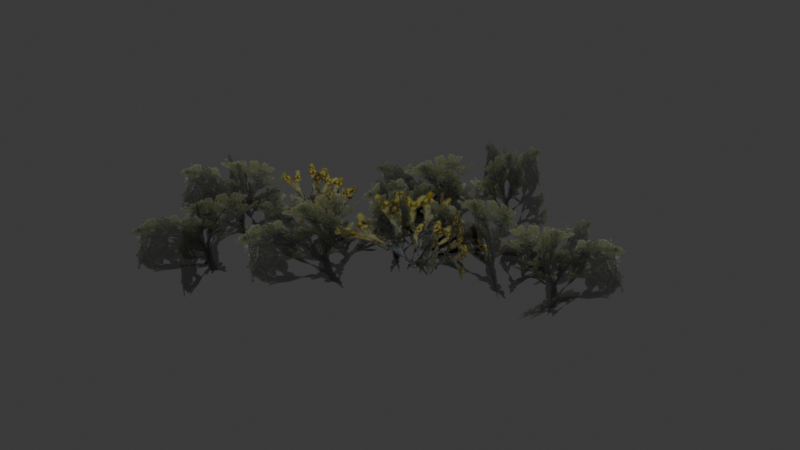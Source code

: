 # Source: bladderwrack.blend  (saved by Blender 4.4.32; exported with 4.5.12 LTS)
import bpy
from mathutils import Matrix  # noqa: F401  (used for matrix-valued properties, if any)

bpy.ops.wm.read_factory_settings(use_empty=True)
scene = bpy.context.scene
scene.name = 'Scene'

# ---- collections
col_collection = bpy.data.collections.new('Collection'); scene.collection.children.link(col_collection)

# ---- images (referenced by path relative to the original .blend; pixels are not part of the script)
import os
ASSET_DIR = os.environ.get("B2B_ASSET_DIR", "")  # directory of the original .blend (textures are referenced by path, not embedded)
HERE = os.path.dirname(os.path.abspath(__file__))  # packed textures are extracted next to this script under _unpacked/

def load_image(name, relpath, width, height, colorspace="sRGB"):
    """Load a texture the original file referenced (path relative to the .blend, or extracted next to this script)."""
    p = next((c for c in (os.path.join(HERE, relpath), os.path.join(ASSET_DIR, relpath)) if relpath and os.path.exists(c)), "")
    if p:
        img = bpy.data.images.load(p, check_existing=True)
        img.name = name
    else:  # same state as the original file: an image datablock whose file is absent (Cycles renders it pink)
        img = bpy.data.images.new(name, width, height)
        img.source = "FILE"
        img.filepath = "//" + (relpath or name)
    img.colorspace_settings.name = colorspace
    return img
img_bladderwrack2c_png = load_image('bladderWrack2C.png', '_unpacked/bladderWrack2C.14bdfe00.png', 425, 436, 'sRGB')
img_bladderwrackc_png = load_image('bladderWrackC.png', '_unpacked/bladderWrackC.a76efe23.png', 256, 256, 'sRGB')

# ---- materials (node trees are filled in below, after node groups)
mat_material_001 = bpy.data.materials.new('Material.001')
mat_material_002 = bpy.data.materials.new('Material.002')

# ---- material node trees
mat_material_001.use_nodes = True; mat_material_001.node_tree.nodes.clear()
_N = mat_material_001.node_tree.nodes; _L = mat_material_001.node_tree.links
n0 = _N.new('ShaderNodeBsdfPrincipled'); n0.name = 'Principled BSDF'; n0.location = (10, 300)
n0.inputs[2].default_value = 1.0
n1 = _N.new('ShaderNodeOutputMaterial'); n1.name = 'Material Output'; n1.location = (300, 300)
n2 = _N.new('ShaderNodeTexImage'); n2.name = 'Image Texture'; n2.location = (-425, 251)
n2.image = img_bladderwrack2c_png
_L.new(n0.outputs[0], n1.inputs[0])
_L.new(n2.outputs[0], n0.inputs[0])
_L.new(n2.outputs[1], n0.inputs[4])
n1.is_active_output = True
mat_material_002.use_nodes = True; mat_material_002.node_tree.nodes.clear()
_N = mat_material_002.node_tree.nodes; _L = mat_material_002.node_tree.links
n0 = _N.new('ShaderNodeBsdfPrincipled'); n0.name = 'Principled BSDF'; n0.location = (10, 300)
n0.inputs[2].default_value = 1.0
n1 = _N.new('ShaderNodeOutputMaterial'); n1.name = 'Material Output'; n1.location = (300, 300)
n2 = _N.new('ShaderNodeTexImage'); n2.name = 'Image Texture'; n2.location = (-301, 184)
n2.image = img_bladderwrackc_png
_L.new(n0.outputs[0], n1.inputs[0])
_L.new(n2.outputs[0], n0.inputs[0])
_L.new(n2.outputs[1], n0.inputs[4])
n1.is_active_output = True

# ---- world
world_world = bpy.data.worlds.new('World'); scene.world = world_world
world_world.use_nodes = True; world_world.node_tree.nodes.clear()
_N = world_world.node_tree.nodes; _L = world_world.node_tree.links
n0 = _N.new('ShaderNodeOutputWorld'); n0.name = 'World Output'; n0.location = (300, 300)
n1 = _N.new('ShaderNodeBackground'); n1.name = 'Background'; n1.location = (10, 300)
n1.inputs[0].default_value = (0.05088, 0.05088, 0.05088, 1.0)
_L.new(n1.outputs[0], n0.inputs[0])
n0.is_active_output = True
world_world.color = (0.05088, 0.05088, 0.05088)
world_world.sun_shadow_jitter_overblur = 0.0

# ---- meshes
me_plane_017 = bpy.data.meshes.new('Plane.017')
me_plane_017.from_pydata([(0.9369, 3.06, 1.474), (0.9369, 3.437, -0.1124), (0.9369, 1.333, -0.1136), (0.9369, 0.8047, 1.287), (1.888, 1.379, 1.287), (1.441, 1.66, -0.1136), (-0.3404, 2.78, -0.1124), (-0.02108, 2.579, 1.474), (1.704, 2.183, 0.8512), (0.6812, 2.671, 0.18), (1.238, 1.79, -0.1561), (2.193, 1.277, 0.4057), (0.9273, 2.437, 0.4531), (0.5127, 1.53, -0.2844), (-0.49, 0.7635, -0.01457), (-0.1259, 1.71, 0.8487), (-0.5584, -0.4149, 1.353), (-0.4945, -0.2807, -0.4382), (0.6377, 1.748, -0.2114), (0.6862, 1.817, 1.393), (1.389, 0.7939, 1.336), (1.035, 1.207, -0.2398), (-1.312, 1.099, -0.3566), (-1.158, 0.6207, 1.415), (0.7572, 1.161, 1.415), (1.073, 1.553, -0.3566), (2.451, -0.3499, -0.2398), (2.3, -0.8721, 1.336), (2.77, 0.2771, 1.393), (2.685, 0.2795, -0.2114), (0.3681, 0.1119, -0.4382), (0.2209, 0.09161, 1.353), (2.234, 0.897, 0.8487), (1.243, 0.6815, -0.01457), (2.434, 0.2642, -0.2844), (3.42, 0.4159, 0.4531), (3.146, -1.279, 0.4057), (3.05, -0.1985, -0.1561), (3.481, 0.7503, 0.18), (3.635, -0.3729, 0.8512), (3.018, 1.287, 1.474), (3.011, 1.664, -0.1124), (3.053, -0.4399, -0.1136), (3.063, -0.9682, 1.287), (2.061, -0.4884, 1.287), (2.503, -0.1982, -0.1136), (4.261, 0.9571, -0.1124), (3.946, 0.75, 1.474), (0.4171, 0.7771, 1.474), (0.4072, 1.154, -0.1124), (0.4624, -0.9491, -0.1136), (0.4762, -1.477, 1.287), (1.412, -0.8786, 1.287), (0.9576, -0.6092, -0.1136), (-0.8524, 0.4637, -0.1124), (-0.5279, 0.2713, 1.474), (1.207, -0.07896, 0.8512), (0.1717, 0.382, 0.18), (0.7511, -0.4842, -0.1561), (1.72, -0.9718, 0.4057), (0.4239, 0.154, 0.4531), (0.03323, -0.7638, -0.2844), (-0.949, -1.556, -0.01457), (-0.6099, -0.6001, 0.8487), (-0.9865, -2.736, 1.353), (-0.9262, -2.6, -0.4382), (0.1524, -0.5425, -0.2114), (0.1991, -0.4717, 1.393), (0.9284, -1.476, 1.336), (0.5641, -1.073, -0.2398), (-1.779, -1.242, -0.3566), (-1.613, -1.716, 1.415), (-2.163, -3.628, 1.415), (-2.651, -3.507, -0.3566), (-1.505, -1.456, -0.2398), (-0.9678, -1.373, 1.336), (-2.208, -1.431, 1.393), (-2.174, -1.509, -0.2114), (-1.047, -3.54, -0.4382), (-0.9668, -3.665, 1.353), (-2.545, -2.177, 0.8487), (-1.932, -2.986, -0.01457), (-2.055, -1.73, -0.2844), (-2.607, -0.8994, 0.4531), (-0.9548, -0.4345, 0.4057), (-1.894, -0.9764, -0.1561), (-2.936, -0.9849, 0.18), (-1.982, -0.3724, 0.8512), (-3.228, -1.63, 1.474), (-3.567, -1.796, -0.1124), (-1.676, -0.8724, -0.1136), (-1.202, -0.6405, 1.287), (-1.215, -1.751, 1.287), (-1.664, -1.473, -0.1136), (-3.452, -0.3641, -0.1124), (-3.132, -0.5628, 1.474)], [], [(3, 0, 1, 2), (4, 7, 6, 5), (11, 8, 9, 10), (12, 15, 14, 13), (19, 16, 17, 18), (20, 23, 22, 21), (27, 24, 25, 26), (28, 31, 30, 29), (35, 32, 33, 34), (36, 39, 38, 37), (43, 40, 41, 42), (44, 47, 46, 45), (51, 48, 49, 50), (52, 55, 54, 53), (59, 56, 57, 58), (60, 63, 62, 61), (67, 64, 65, 66), (68, 71, 70, 69), (75, 72, 73, 74), (76, 79, 78, 77), (83, 80, 81, 82), (84, 87, 86, 85), (91, 88, 89, 90), (92, 95, 94, 93)])
_uv = me_plane_017.uv_layers.new(name='UVTex')
_uv.uv.foreach_set('vector', [1.0, 1.0, 3.338e-07, 1.0, 0.0, 1.907e-07, 1.0, 0.0, 1.0, 1.0, 3.338e-07, 1.0, 0.0, 1.907e-07, 1.0, 0.0, 1.0, 1.0, 3.338e-07, 1.0, 0.0, 1.907e-07, 1.0, 0.0, 1.0, 1.0, 3.338e-07, 1.0, 0.0, 1.907e-07, 1.0, 0.0, 1.0, 1.0, 3.338e-07, 1.0, 0.0, 1.907e-07, 1.0, 0.0, 1.0, 1.0, 3.338e-07, 1.0, 0.0, 1.907e-07, 1.0, 0.0, 1.0, 1.0, 3.338e-07, 1.0, 0.0, 1.907e-07, 1.0, 0.0, 1.0, 1.0, 3.338e-07, 1.0, 0.0, 1.907e-07, 1.0, 0.0, 1.0, 1.0, 3.338e-07, 1.0, 0.0, 1.907e-07, 1.0, 0.0, 1.0, 1.0, 3.338e-07, 1.0, 0.0, 1.907e-07, 1.0, 0.0, 1.0, 1.0, 3.338e-07, 1.0, 0.0, 1.907e-07, 1.0, 0.0, 1.0, 1.0, 3.338e-07, 1.0, 0.0, 1.907e-07, 1.0, 0.0, 1.0, 1.0, 3.338e-07, 1.0, 0.0, 1.907e-07, 1.0, 0.0, 1.0, 1.0, 3.338e-07, 1.0, 0.0, 1.907e-07, 1.0, 0.0, 1.0, 1.0, 3.338e-07, 1.0, 0.0, 1.907e-07, 1.0, 0.0, 1.0, 1.0, 3.338e-07, 1.0, 0.0, 1.907e-07, 1.0, 0.0, 1.0, 1.0, 3.338e-07, 1.0, 0.0, 1.907e-07, 1.0, 0.0, 1.0, 1.0, 3.338e-07, 1.0, 0.0, 1.907e-07, 1.0, 0.0, 1.0, 1.0, 3.338e-07, 1.0, 0.0, 1.907e-07, 1.0, 0.0, 1.0, 1.0, 3.338e-07, 1.0, 0.0, 1.907e-07, 1.0, 0.0, 1.0, 1.0, 3.338e-07, 1.0, 0.0, 1.907e-07, 1.0, 0.0, 1.0, 1.0, 3.338e-07, 1.0, 0.0, 1.907e-07, 1.0, 0.0, 1.0, 1.0, 3.338e-07, 1.0, 0.0, 1.907e-07, 1.0, 0.0, 1.0, 1.0, 3.338e-07, 1.0, 0.0, 1.907e-07, 1.0, 0.0])
_ca = me_plane_017.color_attributes.new('Col', 'BYTE_COLOR', 'CORNER')
_ca.data.foreach_set('color', [0.1529, 0.1529, 0.1529, 1.0, 0.1529, 0.1529, 0.1529, 1.0, 0.0, 0.0, 0.0, 1.0, 0.0, 0.0, 0.0, 1.0, 0.1529, 0.1529, 0.1529, 1.0, 0.1529, 0.1529, 0.1529, 1.0, 0.0, 0.0, 0.0, 1.0, 0.0, 0.0, 0.0, 1.0, 0.1529, 0.1529, 0.1529, 1.0, 0.1529, 0.1529, 0.1529, 1.0, 0.0, 0.0, 0.0, 1.0, 0.0, 0.0, 0.0, 1.0, 0.1529, 0.1529, 0.1529, 1.0, 0.1529, 0.1529, 0.1529, 1.0, 0.0, 0.0, 0.0, 1.0, 0.0, 0.0, 0.0, 1.0, 0.1529, 0.1529, 0.1529, 1.0, 0.1529, 0.1529, 0.1529, 1.0, 0.0, 0.0, 0.0, 1.0, 0.0, 0.0, 0.0, 1.0, 0.1529, 0.1529, 0.1529, 1.0, 0.1529, 0.1529, 0.1529, 1.0, 0.0, 0.0, 0.0, 1.0, 0.0, 0.0, 0.0, 1.0, 0.1529, 0.1529, 0.1529, 1.0, 0.1529, 0.1529, 0.1529, 1.0, 0.0, 0.0, 0.0, 1.0, 0.0, 0.0, 0.0, 1.0, 0.1529, 0.1529, 0.1529, 1.0, 0.1529, 0.1529, 0.1529, 1.0, 0.0, 0.0, 0.0, 1.0, 0.0, 0.0, 0.0, 1.0, 0.1529, 0.1529, 0.1529, 1.0, 0.1529, 0.1529, 0.1529, 1.0, 0.0, 0.0, 0.0, 1.0, 0.0, 0.0, 0.0, 1.0, 0.1529, 0.1529, 0.1529, 1.0, 0.1529, 0.1529, 0.1529, 1.0, 0.0, 0.0, 0.0, 1.0, 0.0, 0.0, 0.0, 1.0, 0.1529, 0.1529, 0.1529, 1.0, 0.1529, 0.1529, 0.1529, 1.0, 0.0, 0.0, 0.0, 1.0, 0.0, 0.0, 0.0, 1.0, 0.1529, 0.1529, 0.1529, 1.0, 0.1529, 0.1529, 0.1529, 1.0, 0.0, 0.0, 0.0, 1.0, 0.0, 0.0, 0.0, 1.0, 0.1529, 0.1529, 0.1529, 1.0, 0.1529, 0.1529, 0.1529, 1.0, 0.0, 0.0, 0.0, 1.0, 0.0, 0.0, 0.0, 1.0, 0.1529, 0.1529, 0.1529, 1.0, 0.1529, 0.1529, 0.1529, 1.0, 0.0, 0.0, 0.0, 1.0, 0.0, 0.0, 0.0, 1.0, 0.1529, 0.1529, 0.1529, 1.0, 0.1529, 0.1529, 0.1529, 1.0, 0.0, 0.0, 0.0, 1.0, 0.0, 0.0, 0.0, 1.0, 0.1529, 0.1529, 0.1529, 1.0, 0.1529, 0.1529, 0.1529, 1.0, 0.0, 0.0, 0.0, 1.0, 0.0, 0.0, 0.0, 1.0, 0.1529, 0.1529, 0.1529, 1.0, 0.1529, 0.1529, 0.1529, 1.0, 0.0, 0.0, 0.0, 1.0, 0.0, 0.0, 0.0, 1.0, 0.1529, 0.1529, 0.1529, 1.0, 0.1529, 0.1529, 0.1529, 1.0, 0.0, 0.0, 0.0, 1.0, 0.0, 0.0, 0.0, 1.0, 0.1529, 0.1529, 0.1529, 1.0, 0.1529, 0.1529, 0.1529, 1.0, 0.0, 0.0, 0.0, 1.0, 0.0, 0.0, 0.0, 1.0, 0.1529, 0.1529, 0.1529, 1.0, 0.1529, 0.1529, 0.1529, 1.0, 0.0, 0.0, 0.0, 1.0, 0.0, 0.0, 0.0, 1.0, 0.1529, 0.1529, 0.1529, 1.0, 0.1529, 0.1529, 0.1529, 1.0, 0.0, 0.0, 0.0, 1.0, 0.0, 0.0, 0.0, 1.0, 0.1529, 0.1529, 0.1529, 1.0, 0.1529, 0.1529, 0.1529, 1.0, 0.0, 0.0, 0.0, 1.0, 0.0, 0.0, 0.0, 1.0, 0.1529, 0.1529, 0.1529, 1.0, 0.1529, 0.1529, 0.1529, 1.0, 0.0, 0.0, 0.0, 1.0, 0.0, 0.0, 0.0, 1.0, 0.1529, 0.1529, 0.1529, 1.0, 0.1529, 0.1529, 0.1529, 1.0, 0.0, 0.0, 0.0, 1.0, 0.0, 0.0, 0.0, 1.0])
me_plane_017.materials.append(mat_material_001)
me_plane_017.use_remesh_preserve_volume = False
me_plane_017.use_remesh_preserve_attributes = False
me_plane_017.use_mirror_vertex_groups = False
me_plane_017.update()
me_plane_016 = bpy.data.meshes.new('Plane.016')
me_plane_016.from_pydata([(2.039, 0.3133, 0.7001), (1.638, 0.1249, -0.0814), (0.5962, 0.1249, 0.09039), (0.9977, 0.3133, 0.8719), (0.6063, 0.6295, 1.068), (0.4242, 0.381, -0.2631), (1.855, -0.6675, -0.2631), (2.037, -0.419, 1.068), (0.5437, 0.05606, 1.54), (1.234, 1.028, 0.2599), (0.8766, -0.656, -0.2122), (0.1867, -1.628, 1.068), (0.5629, -0.3413, 0.8095), (0.6748, -0.4929, -0.004413), (1.547, 0.1512, -0.004413), (1.436, 0.3028, 0.8095), (0.478, -0.3707, 0.9036), (1.224, -0.5071, 0.2041), (0.5909, 0.2408, -0.05946), (-0.155, 0.3772, 0.64), (-1.4, 0.7908, 0.2765), (-1.141, 0.09087, -0.09047), (-1.448, -0.4241, 0.1552), (-1.707, 0.2758, 0.5221), (-0.9965, -0.09442, 0.5735), (-0.917, -0.4708, 0.05768), (-1.569, -0.1708, -0.04485), (-1.648, 0.2056, 0.471), (-2.583, 0.1009, 0.5947), (-1.572, -0.406, -0.1562), (-0.5255, 0.07212, 0.1926), (-1.537, 0.579, 0.9435), (-1.296, -0.5848, 0.8123), (-1.276, -0.9902, -0.07426), (-1.071, 0.1651, -0.2424), (-1.092, 0.5705, 0.6442), (-1.132, 0.1815, 0.5626), (-1.235, 0.09994, 0.007531), (-0.8928, -0.5561, 0.01824), (-0.7904, -0.4745, 0.5733), (0.04509, 0.8804, 0.3335), (-0.01539, 0.8322, 0.005667), (-0.2172, 1.22, -0.0006566), (-0.1567, 1.268, 0.3272), (-0.1328, 1.498, 0.3754), (-0.1209, 1.258, -0.1483), (-0.2418, 0.5758, -0.04896), (-0.2536, 0.8153, 0.4747), (-0.3959, 1.503, 0.5522), (0.2016, 1.203, 0.1086), (-0.4163, 0.9209, -0.09736), (-1.014, 1.22, 0.3462), (-0.4615, 1.282, 0.2731), (-0.4146, 1.06, -0.0316), (-0.02966, 0.8826, 0.02896), (-0.07662, 1.105, 0.3336), (-0.4965, 1.324, 0.3033), (-0.3431, 0.9102, 0.08656), (-0.1618, 1.214, -0.05854), (-0.3152, 1.628, 0.1582)], [], [(0, 3, 2, 1), (7, 4, 5, 6), (8, 11, 10, 9), (15, 12, 13, 14), (16, 19, 18, 17), (23, 20, 21, 22), (24, 27, 26, 25), (31, 28, 29, 30), (32, 35, 34, 33), (39, 36, 37, 38), (40, 43, 42, 41), (47, 44, 45, 46), (48, 51, 50, 49), (55, 52, 53, 54), (56, 59, 58, 57)])
_uv = me_plane_016.uv_layers.new(name='UVTex')
_uv.uv.foreach_set('vector', [1.0, 1.0, 3.338e-07, 1.0, 0.0, 1.907e-07, 1.0, 0.0, 1.0, 1.0, 3.338e-07, 1.0, 0.0, 1.907e-07, 1.0, 0.0, 1.0, 1.0, 3.338e-07, 1.0, 0.0, 1.907e-07, 1.0, 0.0, 1.0, 1.0, 3.338e-07, 1.0, 0.0, 1.907e-07, 1.0, 0.0, 1.0, 1.0, 3.338e-07, 1.0, 0.0, 1.907e-07, 1.0, 0.0, 1.0, 1.0, 3.338e-07, 1.0, 0.0, 1.907e-07, 1.0, 0.0, 1.0, 1.0, 3.338e-07, 1.0, 0.0, 1.907e-07, 1.0, 0.0, 1.0, 1.0, 3.338e-07, 1.0, 0.0, 1.907e-07, 1.0, 0.0, 1.0, 1.0, 3.338e-07, 1.0, 0.0, 1.907e-07, 1.0, 0.0, 1.0, 1.0, 3.338e-07, 1.0, 0.0, 1.907e-07, 1.0, 0.0, 1.0, 1.0, 3.338e-07, 1.0, 0.0, 1.907e-07, 1.0, 0.0, 1.0, 1.0, 3.338e-07, 1.0, 0.0, 1.907e-07, 1.0, 0.0, 1.0, 1.0, 3.338e-07, 1.0, 0.0, 1.907e-07, 1.0, 0.0, 1.0, 1.0, 3.338e-07, 1.0, 0.0, 1.907e-07, 1.0, 0.0, 1.0, 1.0, 3.338e-07, 1.0, 0.0, 1.907e-07, 1.0, 0.0])
_ca = me_plane_016.color_attributes.new('Col', 'BYTE_COLOR', 'CORNER')
_ca.data.foreach_set('color', [0.1441, 0.1441, 0.1441, 1.0, 0.1441, 0.1441, 0.1441, 1.0, 0.0, 0.0, 0.0, 1.0, 0.0, 0.0, 0.0, 1.0, 0.1441, 0.1441, 0.1441, 1.0, 0.1441, 0.1441, 0.1441, 1.0, 0.0, 0.0, 0.0, 1.0, 0.0, 0.0, 0.0, 1.0, 0.1529, 0.1529, 0.1529, 1.0, 0.1441, 0.1441, 0.1441, 1.0, 0.0, 0.0, 0.0, 1.0, 0.04374, 0.04374, 0.04374, 1.0, 0.1441, 0.1441, 0.1441, 1.0, 0.1441, 0.1441, 0.1441, 1.0, 0.0, 0.0, 0.0, 1.0, 0.0, 0.0, 0.0, 1.0, 0.1441, 0.1441, 0.1441, 1.0, 0.1441, 0.1441, 0.1441, 1.0, 0.0, 0.0, 0.0, 1.0, 0.005605, 0.005605, 0.005605, 1.0, 0.1441, 0.1441, 0.1441, 1.0, 0.1441, 0.1441, 0.1441, 1.0, 0.0, 0.0, 0.0, 1.0, 0.005605, 0.005605, 0.005605, 1.0, 0.1441, 0.1441, 0.1441, 1.0, 0.1441, 0.1441, 0.1441, 1.0, 0.0, 0.0, 0.0, 1.0, 0.0, 0.0, 0.0, 1.0, 0.1441, 0.1441, 0.1441, 1.0, 0.1441, 0.1441, 0.1441, 1.0, 0.0, 0.0, 0.0, 1.0, 0.04374, 0.04374, 0.04374, 1.0, 0.1441, 0.1441, 0.1441, 1.0, 0.1441, 0.1441, 0.1441, 1.0, 0.0, 0.0, 0.0, 1.0, 0.0, 0.0, 0.0, 1.0, 0.1441, 0.1441, 0.1441, 1.0, 0.1441, 0.1441, 0.1441, 1.0, 0.0, 0.0, 0.0, 1.0, 0.0, 0.0, 0.0, 1.0, 0.1441, 0.1441, 0.1441, 1.0, 0.1441, 0.1441, 0.1441, 1.0, 0.0, 0.0, 0.0, 1.0, 0.0, 0.0, 0.0, 1.0, 0.1441, 0.1441, 0.1441, 1.0, 0.1441, 0.1441, 0.1441, 1.0, 0.0, 0.0, 0.0, 1.0, 0.0, 0.0, 0.0, 1.0, 0.1441, 0.1441, 0.1441, 1.0, 0.1441, 0.1441, 0.1441, 1.0, 0.0, 0.0, 0.0, 1.0, 0.04374, 0.04374, 0.04374, 1.0, 0.1441, 0.1441, 0.1441, 1.0, 0.1441, 0.1441, 0.1441, 1.0, 0.0, 0.0, 0.0, 1.0, 0.0, 0.0, 0.0, 1.0, 0.1441, 0.1441, 0.1441, 1.0, 0.1441, 0.1441, 0.1441, 1.0, 0.0, 0.0, 0.0, 1.0, 0.005605, 0.005605, 0.005605, 1.0])
me_plane_016.materials.append(mat_material_002)
me_plane_016.use_remesh_preserve_volume = False
me_plane_016.use_remesh_preserve_attributes = False
me_plane_016.use_mirror_vertex_groups = False
me_plane_016.update()

# ---- objects
ob_bladderwrack2 = bpy.data.objects.new('bladderWrack2', me_plane_017)
ob_bladderwrack = bpy.data.objects.new('bladderWrack', me_plane_016)

# ---- transforms, parenting, visibility, modifiers, constraints
ob_bladderwrack2.location = (0.0, 0.0, 0.0)
ob_bladderwrack2.lock_rotations_4d = False
ob_bladderwrack2.empty_display_type = 'ARROWS'
ob_bladderwrack2.lineart.crease_threshold = 0.0
ob_bladderwrack.location = (0.0, 0.0, 0.0)
ob_bladderwrack.lock_rotations_4d = False
ob_bladderwrack.empty_display_type = 'ARROWS'
ob_bladderwrack.lineart.crease_threshold = 0.0

# ---- collection membership
col_collection.objects.link(ob_bladderwrack2)
col_collection.objects.link(ob_bladderwrack)

# ---- scene / render settings (as saved in the file)
scene.frame_start = 1; scene.frame_end = 250; scene.frame_set(1)
scene.render.engine = 'BLENDER_EEVEE_NEXT'
bpy.context.view_layer.update()

# ---- added for rendering (the .blend has no active camera and no usable light): camera, sun
cam_auto = bpy.data.cameras.new('AutoCamera')
cam_auto.lens = 50.0
cam_auto.sensor_width = 36.0
cam_auto.clip_end = 1000.0
ob_auto_camera = bpy.data.objects.new('AutoCamera', cam_auto)
scene.collection.objects.link(ob_auto_camera)
ob_auto_camera.location = (10.2962, -12.0528, 8.51019)
ob_auto_camera.rotation_euler = (1.09748, -7.21219e-08, 0.694738)
scene.camera = ob_auto_camera
light_auto_sun = bpy.data.lights.new('AutoSun', 'SUN')
light_auto_sun.energy = 3.0
light_auto_sun.angle = 0.0523599
ob_auto_sun = bpy.data.objects.new('AutoSun', light_auto_sun)
scene.collection.objects.link(ob_auto_sun)
ob_auto_sun.rotation_euler = (0.872665, 0.174533, 0.523599)
bpy.context.view_layer.update()
